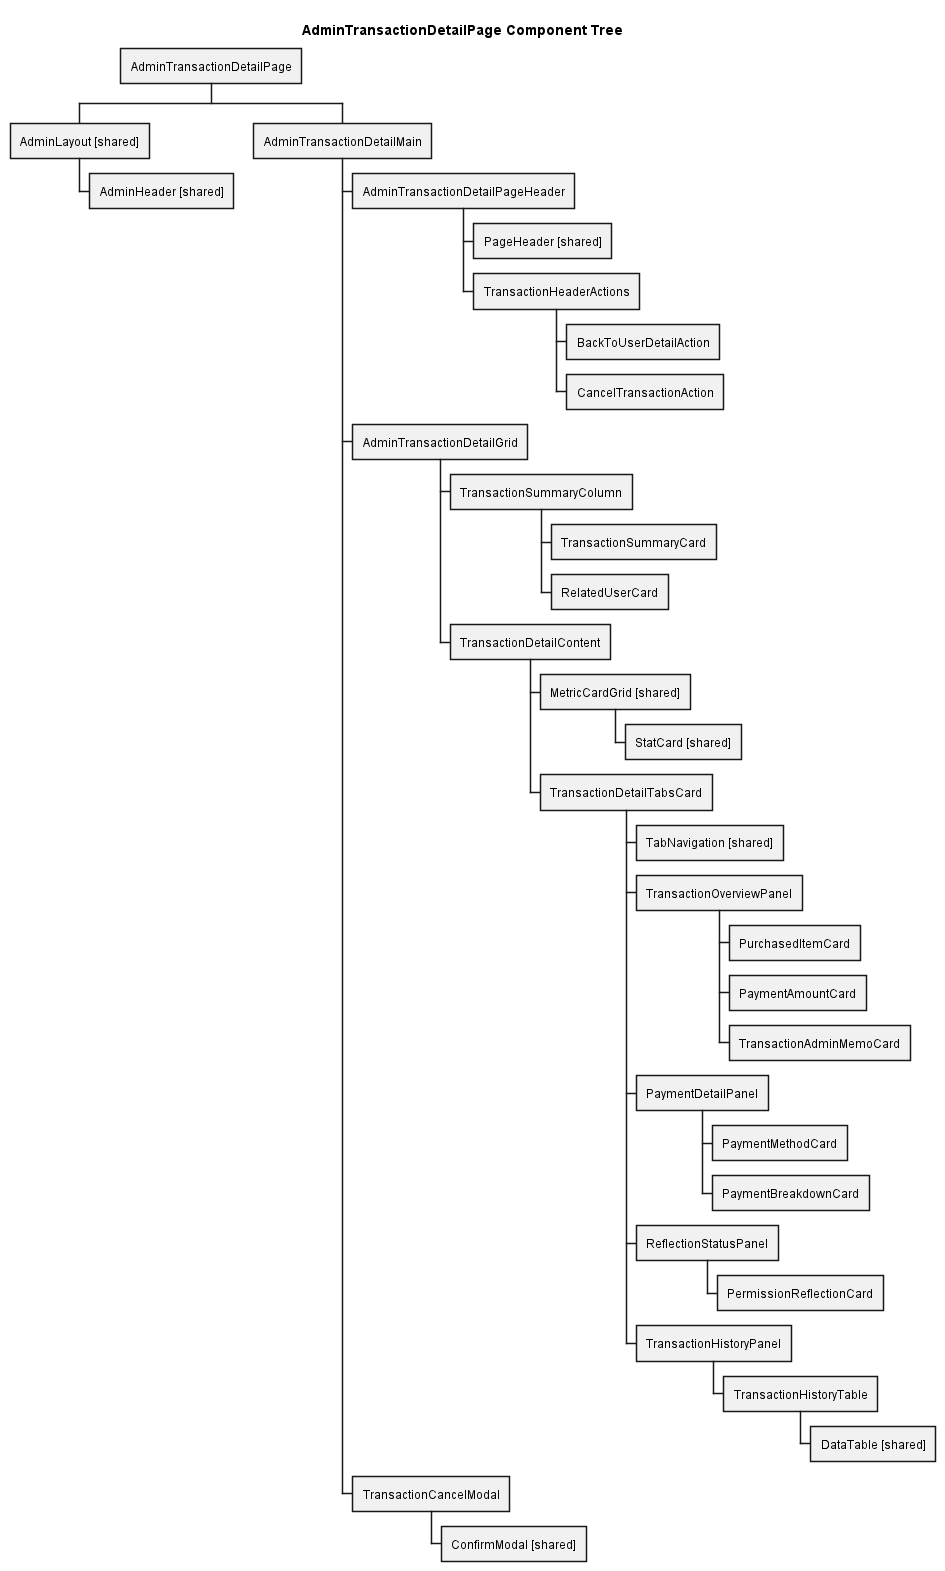

The diagram above was rendered by PlantUML. Its source (embedded in the PNG):
@startwbs
title AdminTransactionDetailPage Component Tree
skinparam backgroundColor white
* AdminTransactionDetailPage
** AdminLayout [shared]
*** AdminHeader [shared]
** AdminTransactionDetailMain
*** AdminTransactionDetailPageHeader
**** PageHeader [shared]
**** TransactionHeaderActions
***** BackToUserDetailAction
***** CancelTransactionAction
*** AdminTransactionDetailGrid
**** TransactionSummaryColumn
***** TransactionSummaryCard
***** RelatedUserCard
**** TransactionDetailContent
***** MetricCardGrid [shared]
****** StatCard [shared]
***** TransactionDetailTabsCard
****** TabNavigation [shared]
****** TransactionOverviewPanel
******* PurchasedItemCard
******* PaymentAmountCard
******* TransactionAdminMemoCard
****** PaymentDetailPanel
******* PaymentMethodCard
******* PaymentBreakdownCard
****** ReflectionStatusPanel
******* PermissionReflectionCard
****** TransactionHistoryPanel
******* TransactionHistoryTable
******** DataTable [shared]
*** TransactionCancelModal
**** ConfirmModal [shared]
@endwbs